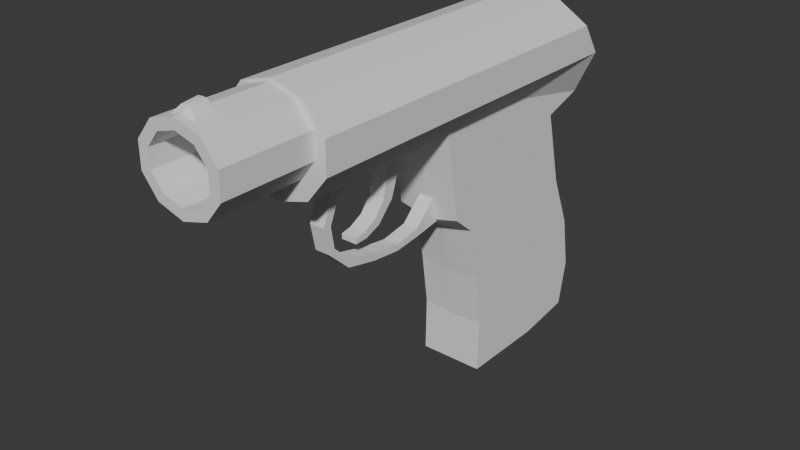 # Source: blend.blend  (saved by Blender 4.3.34; exported with 4.5.12 LTS)
import bpy
from mathutils import Matrix  # noqa: F401  (used for matrix-valued properties, if any)

bpy.ops.wm.read_factory_settings(use_empty=True)
scene = bpy.context.scene
scene.name = 'Scene'

# ---- collections
col_collection = bpy.data.collections.new('Collection'); scene.collection.children.link(col_collection)

# ---- world
world_world = bpy.data.worlds.new('World'); scene.world = world_world
world_world.use_nodes = True; world_world.node_tree.nodes.clear()
_N = world_world.node_tree.nodes; _L = world_world.node_tree.links
n0 = _N.new('ShaderNodeOutputWorld'); n0.name = 'World Output'; n0.location = (300, 300)
n1 = _N.new('ShaderNodeBackground'); n1.name = 'Background'; n1.location = (10, 300)
n1.inputs[0].default_value = (0.05088, 0.05088, 0.05088, 1.0)
_L.new(n1.outputs[0], n0.inputs[0])
n0.is_active_output = True
world_world.color = (0.05088, 0.05088, 0.05088)
world_world.sun_shadow_jitter_overblur = 0.0

# ---- meshes
me_cylinder = bpy.data.meshes.new('Cylinder')
me_cylinder.from_pydata([(0.0, 1.0, -0.8122), (-0.465, 0.7916, 0.6), (0.5878, 0.809, -0.8359), (-0.7525, 0.396, 0.6), (0.9511, 0.309, -0.9136), (-0.7525, -0.09296, 0.6), (0.9511, -0.309, -1.0), (-0.465, -0.4885, 0.6), (0.5878, -1.177, -1.0), (1.245e-09, -0.6396, 0.6), (0.465, -0.4885, 0.6), (-0.5878, -1.177, -1.0), (0.7525, -0.09296, 0.6), (-0.9511, -0.309, -1.0), (0.7525, 0.396, 0.6), (-0.9511, 0.309, -0.9136), (0.465, 0.7916, 0.6), (-0.5878, 0.809, -0.8359), (1.245e-09, 0.9427, 0.6), (0.0, 1.0, -0.6), (0.0, 1.0, -0.1331), (0.0, 1.0, 0.2), (0.0, 1.0, 0.6), (0.5878, 0.809, 0.6), (0.5878, 0.809, 0.2), (0.5878, 0.809, -0.1331), (0.5878, 0.809, -0.6), (0.9511, 0.309, 0.6), (0.9511, 0.309, 0.2), (0.9511, 0.309, -0.1331), (0.9511, 0.309, -0.6), (0.9511, -0.309, 0.6), (0.9511, -0.309, 0.2), (0.9511, -0.309, -0.1331), (0.9511, -0.309, -0.6), (0.5878, -0.809, 0.6), (0.5878, -0.809, 0.2), (0.5878, -0.809, -0.1331), (0.5878, -0.809, -0.6), (0.0, -1.0, 0.6), (0.0, -1.0, 0.2), (0.0, -1.0, -0.1331), (-0.5878, -0.809, 0.6), (-0.5878, -0.809, 0.2), (-0.5878, -0.809, -0.1331), (-0.5878, -0.809, -0.6), (-0.9511, -0.309, 0.6), (-0.9511, -0.309, 0.2), (-0.9511, -0.309, -0.1331), (-0.9511, -0.309, -0.6), (-0.9511, 0.309, 0.6), (-0.9511, 0.309, 0.2), (-0.9511, 0.309, -0.1331), (-0.9511, 0.309, -0.6), (-0.5878, 0.809, 0.6), (-0.5878, 0.809, 0.2), (-0.5878, 0.809, -0.1331), (-0.5878, 0.809, -0.6), (-0.465, 0.7916, 0.9886), (-0.7525, 0.396, 0.9886), (-0.7525, -0.09296, 0.9886), (-0.465, -0.4885, 0.9886), (1.245e-09, -0.6396, 0.9886), (0.465, -0.4885, 0.9886), (0.7525, -0.09296, 0.9886), (0.7525, 0.396, 0.9886), (0.465, 0.7916, 0.9886), (1.245e-09, 0.9427, 0.9886), (0.5878, -6.022, -1.0), (-0.5878, -6.022, -1.0), (0.5878, -6.193, -0.3684), (0.5878, -6.193, -0.7533), (0.0, -6.193, -0.3684), (-0.5878, -6.193, -0.3684), (-0.5878, -6.193, -0.7533), (0.0, -0.309, -1.0), (0.0, -1.177, -1.0), (0.0, 0.309, -0.9136), (0.0, 0.809, -0.8359), (0.0, -6.022, -1.0), (-0.01275, -6.022, -1.0), (-0.006374, -6.193, -0.7534), (-0.5878, -1.441, -0.8251), (-0.5878, -2.963, -0.905), (-0.5878, -4.04, -1.0), (-0.5878, -5.116, -1.039), (-0.5878, -5.116, -0.7058), (-0.5878, -4.04, -0.6626), (-0.5878, -2.963, -0.6345), (-0.5878, -1.664, -0.6), (0.5878, -2.593, -0.2), (0.5878, -2.963, -0.2928), (0.5878, -4.04, -0.3403), (0.5878, -5.116, -0.3727), (0.5878, -5.116, -0.7058), (0.5878, -4.04, -0.6626), (0.5878, -2.963, -0.6345), (0.5878, -1.664, -0.6), (-0.5878, -5.116, -0.3727), (-0.5878, -4.04, -0.3403), (-0.5878, -2.963, -0.2928), (-0.5878, -2.593, -0.2), (0.5878, -5.116, -1.039), (0.5878, -4.04, -1.0), (0.5878, -2.963, -0.905), (0.5878, -1.441, -0.8251), (0.0, -2.746, -0.2), (0.0, -3.077, -0.2928), (0.0, -4.116, -0.3403), (0.0, -5.155, -0.3727), (0.0, -1.441, -0.8251), (0.0, -2.963, -0.905), (0.0, -4.04, -1.0), (0.0, -5.116, -1.039), (-0.1389, -2.856, -0.08839), (-0.1389, -2.694, -0.08839), (-0.1392, -2.756, -0.2178), (-0.1392, -2.198, -0.1966), (0.1389, -2.856, -0.08839), (0.1389, -2.694, -0.08839), (0.1392, -2.756, -0.2178), (0.1392, -2.198, -0.1966), (-0.1389, -2.92, 0.02925), (-0.1389, -2.792, 0.02925), (0.1389, -2.92, 0.02925), (0.1389, -2.792, 0.02925), (-0.1389, -2.855, 0.1607), (-0.1389, -2.71, 0.1539), (0.1389, -2.855, 0.1607), (0.1389, -2.71, 0.1539), (-0.1389, -2.713, 0.3006), (-0.1389, -2.555, 0.293), (0.1389, -2.713, 0.3006), (0.1389, -2.555, 0.293), (0.1389, -1.777, 0.3878), (0.1389, -1.761, 0.4214), (-0.1389, -1.777, 0.3878), (-0.1389, -1.761, 0.4214), (-0.1389, -2.286, 0.3987), (-0.1389, -2.217, 0.3719), (0.1389, -2.286, 0.3987), (0.1389, -2.217, 0.3719), (-0.1389, -1.761, 0.4214), (-0.1389, -1.777, 0.3878), (0.1389, -1.761, 0.4214), (0.1389, -1.777, 0.3878), (0.1389, -1.285, 0.3425), (0.1389, -1.245, 0.3823), (-0.1389, -1.285, 0.3425), (-0.1389, -1.245, 0.3823), (-0.1389, -0.897, 0.4174), (-0.1389, -0.9422, 0.1912), (0.1389, -0.897, 0.4174), (0.1389, -0.9422, 0.1912), (-0.1389, -0.897, 0.4174), (-0.1389, -0.9422, 0.1912), (0.1389, -0.897, 0.4174), (0.1389, -0.9422, 0.1912), (-0.1452, -1.348, 0.08963), (-0.1452, -0.86, 0.0899), (-0.1452, -1.4, -0.01966), (-0.1452, -0.9615, -0.1298), (0.1452, -1.348, 0.08963), (0.1452, -0.86, 0.0899), (0.1452, -1.4, -0.01966), (0.1452, -0.9615, -0.1298), (-0.1452, -1.428, 0.03209), (-0.1452, -0.9108, -0.01997), (0.1452, -1.428, 0.03209), (0.1452, -0.9108, -0.01997), (-0.1452, -1.766, 0.1074), (0.1452, -1.766, 0.1074), (-0.1452, -1.837, 0.06263), (0.1452, -1.837, 0.06263), (-0.1452, -2.057, 0.155), (0.1452, -2.057, 0.155), (-0.1452, -2.203, 0.1351), (0.1452, -2.203, 0.1351), (-0.1452, -2.204, 0.215), (0.1452, -2.204, 0.215), (-0.1452, -2.331, 0.205), (0.1452, -2.331, 0.205), (-0.1452, -2.244, 0.2604), (0.1452, -2.244, 0.2604), (-0.1452, -2.345, 0.2608), (0.1452, -2.345, 0.2608), (-0.3467, 0.6287, 0.9886), (-0.561, 0.3338, 0.9886), (-0.561, -0.03074, 0.9886), (-0.3467, -0.3257, 0.9886), (-2.833e-09, -0.4383, 0.9886), (0.3467, -0.3257, 0.9886), (0.561, -0.03074, 0.9886), (0.561, 0.3338, 0.9886), (0.3467, 0.6287, 0.9886), (-2.833e-09, 0.7414, 0.9886), (-0.3467, 0.6287, 0.6561), (-0.561, 0.3338, 0.6561), (-0.561, -0.03074, 0.6561), (-0.3467, -0.3257, 0.6561), (-2.833e-09, -0.4383, 0.6561), (0.3467, -0.3257, 0.6561), (0.561, -0.03074, 0.6561), (0.561, 0.3338, 0.6561), (0.3467, 0.6287, 0.6561), (-2.833e-09, 0.7414, 0.6561), (-0.7525, 0.396, 0.8735), (-0.465, 0.7916, 0.8735), (1.245e-09, 0.9427, 0.8735), (0.465, 0.7916, 0.8735), (-0.7525, -0.09296, 0.8735), (0.7525, 0.396, 0.8735), (0.7525, -0.09296, 0.8735), (1.245e-09, -0.6396, 0.8735), (-0.465, -0.4885, 0.8735), (0.465, -0.4885, 0.8735), (0.2325, 0.8672, 0.9886), (-0.2325, 0.8672, 0.9886), (0.2325, 0.8672, 0.8735), (-0.2325, 0.8672, 0.8735), (-0.7525, 0.396, 0.9539), (-0.7525, -0.09296, 0.9539), (0.7525, 0.396, 0.9539), (1.245e-09, -0.6396, 0.9539), (-0.465, 0.7916, 0.9539), (1.245e-09, 0.9427, 0.9539), (0.465, 0.7916, 0.9539), (0.7525, -0.09296, 0.9539), (-0.465, -0.4885, 0.9539), (0.465, -0.4885, 0.9539), (0.2325, 0.8672, 0.9539), (-0.2325, 0.8672, 0.9539), (7.916e-10, 1.075, 0.8735), (0.09061, 1.066, 0.8735), (-0.09061, 1.066, 0.8735), (7.916e-10, 1.041, 0.9371), (0.09061, 1.032, 0.9371), (-0.09061, 1.032, 0.9371), (0.1579, 0.3211, -0.9998), (-0.1579, 0.3211, -0.9998), (0.1579, 0.5668, -0.978), (-0.1579, 0.5668, -0.978), (0.1579, 0.6686, -0.9255), (-0.1579, 0.6686, -0.9255), (0.1579, 0.5668, -0.873), (-0.1579, 0.5668, -0.873), (0.1579, 0.3211, -0.8513), (-0.1579, 0.3211, -0.8513), (0.1579, 0.07541, -0.873), (-0.1579, 0.07541, -0.873), (0.1579, -0.02636, -0.9255), (-0.1579, -0.02636, -0.9255), (0.1579, 0.07541, -0.978), (-0.1579, 0.07541, -0.978)], [], [(23, 22, 18, 16), (27, 23, 16, 14), (50, 46, 5, 3), (31, 27, 14, 12), (54, 50, 3, 1), (35, 31, 12, 10), (22, 54, 1, 18), (39, 35, 10, 9), (224, 220, 59, 58), (42, 39, 9, 7), (46, 42, 7, 5), (17, 57, 19, 0), (57, 56, 20, 19), (56, 55, 21, 20), (55, 54, 22, 21), (15, 53, 57, 17), (53, 52, 56, 57), (52, 51, 55, 56), (51, 50, 54, 55), (13, 49, 53, 15), (49, 48, 52, 53), (48, 47, 51, 52), (47, 46, 50, 51), (11, 45, 49, 13), (45, 44, 48, 49), (44, 43, 47, 48), (43, 42, 46, 47), (41, 40, 43, 44), (40, 39, 42, 43), (37, 36, 40, 41), (36, 35, 39, 40), (6, 34, 38, 8), (34, 33, 37, 38), (33, 32, 36, 37), (32, 31, 35, 36), (4, 30, 34, 6), (30, 29, 33, 34), (29, 28, 32, 33), (28, 27, 31, 32), (2, 26, 30, 4), (26, 25, 29, 30), (25, 24, 28, 29), (24, 23, 27, 28), (0, 19, 26, 2), (19, 20, 25, 26), (20, 21, 24, 25), (21, 22, 23, 24), (231, 224, 58, 217), (230, 225, 67, 216), (220, 221, 60, 59), (227, 222, 65, 64), (228, 223, 62, 61), (229, 227, 64, 63), (223, 229, 63, 62), (222, 226, 66, 65), (221, 228, 61, 60), (86, 85, 69, 74), (94, 93, 70, 71), (98, 86, 74, 73), (102, 94, 71, 68), (109, 72, 70, 93), (98, 73, 72, 109), (2, 78, 0), (78, 77, 15, 17), (77, 75, 13, 15), (75, 76, 11, 13), (113, 102, 68, 79), (85, 113, 79, 80, 69), (6, 8, 76, 75), (4, 6, 75, 77), (2, 4, 77, 78), (17, 0, 78), (68, 71, 81, 80, 79), (11, 76, 110, 82), (80, 81, 74, 69), (74, 81, 72, 73), (81, 71, 70, 72), (82, 110, 111, 83), (83, 111, 112, 84), (84, 112, 113, 85), (76, 8, 105, 110), (110, 105, 104, 111), (111, 104, 103, 112), (112, 103, 102, 113), (44, 101, 106, 41), (101, 100, 107, 106), (100, 99, 108, 107), (99, 98, 109, 108), (41, 106, 90, 37), (106, 107, 91, 90), (107, 108, 92, 91), (108, 109, 93, 92), (8, 38, 97, 105), (105, 97, 96, 104), (104, 96, 95, 103), (103, 95, 94, 102), (44, 45, 89, 101), (101, 89, 88, 100), (100, 88, 87, 99), (99, 87, 86, 98), (38, 37, 90, 97), (97, 90, 91, 96), (96, 91, 92, 95), (95, 92, 93, 94), (45, 11, 82, 89), (89, 82, 83, 88), (88, 83, 84, 87), (87, 84, 85, 86), (114, 115, 117, 116), (116, 117, 121, 120), (120, 121, 119, 118), (115, 114, 122, 123), (116, 120, 118, 114), (121, 117, 115, 119), (122, 124, 128, 126), (114, 118, 124, 122), (119, 115, 123, 125), (118, 119, 125, 124), (129, 127, 131, 133), (123, 122, 126, 127), (125, 123, 127, 129), (124, 125, 129, 128), (128, 129, 133, 132), (126, 128, 132, 130), (127, 126, 130, 131), (132, 133, 141, 140), (133, 131, 139, 141), (131, 130, 138, 139), (130, 132, 140, 138), (150, 152, 156, 154), (139, 138, 137, 136), (138, 140, 135, 137), (140, 141, 134, 135), (141, 139, 136, 134), (135, 134, 145, 144), (137, 135, 144, 142), (136, 137, 142, 143), (134, 136, 143, 145), (144, 145, 146, 147), (145, 143, 148, 146), (143, 142, 149, 148), (142, 144, 147, 149), (149, 147, 152, 150), (148, 149, 150, 151), (146, 148, 151, 153), (147, 146, 153, 152), (156, 157, 155, 154), (151, 150, 154, 155), (153, 151, 155, 157), (152, 153, 157, 156), (166, 167, 161, 160), (160, 161, 165, 164), (168, 169, 163, 162), (162, 163, 159, 158), (162, 158, 170, 171), (169, 167, 159, 163), (165, 161, 167, 169), (160, 164, 168, 166), (164, 165, 169, 168), (158, 159, 167, 166), (171, 170, 174, 175), (166, 168, 173, 172), (158, 166, 172, 170), (168, 162, 171, 173), (177, 175, 179, 181), (173, 171, 175, 177), (170, 172, 176, 174), (172, 173, 177, 176), (180, 181, 185, 184), (174, 176, 180, 178), (176, 177, 181, 180), (175, 174, 178, 179), (184, 185, 183, 182), (179, 178, 182, 183), (181, 179, 183, 185), (178, 180, 184, 182), (59, 60, 188, 187), (65, 66, 194, 193), (60, 61, 189, 188), (66, 216, 67, 195, 194), (63, 64, 192, 191), (58, 59, 187, 186), (64, 65, 193, 192), (61, 62, 190, 189), (67, 217, 58, 186, 195), (62, 63, 191, 190), (192, 193, 203, 202), (189, 190, 200, 199), (195, 186, 196, 205), (190, 191, 201, 200), (187, 188, 198, 197), (193, 194, 204, 203), (188, 189, 199, 198), (194, 195, 205, 204), (191, 192, 202, 201), (186, 187, 197, 196), (204, 205, 196, 197, 198, 199, 200, 201, 202, 203), (5, 7, 214, 210), (14, 16, 209, 211), (9, 10, 215, 213), (10, 12, 212, 215), (7, 9, 213, 214), (12, 14, 211, 212), (3, 5, 210, 206), (16, 18, 208, 218, 209), (18, 1, 207, 219, 208), (1, 3, 206, 207), (226, 230, 216, 66), (225, 231, 217, 67), (208, 219, 234, 232), (209, 218, 230, 226), (210, 214, 228, 221), (211, 209, 226, 222), (213, 215, 229, 223), (215, 212, 227, 229), (214, 213, 223, 228), (212, 211, 222, 227), (206, 210, 221, 220), (218, 208, 232, 233), (219, 207, 224, 231), (207, 206, 220, 224), (225, 230, 236, 235), (231, 225, 235, 237), (230, 218, 233, 236), (233, 232, 235, 236), (232, 234, 237, 235), (231, 237, 234, 219), (238, 239, 241, 240), (240, 241, 243, 242), (242, 243, 245, 244), (244, 245, 247, 246), (246, 247, 249, 248), (248, 249, 251, 250), (241, 239, 253, 251, 249, 247, 245, 243), (250, 251, 253, 252), (252, 253, 239, 238), (238, 240, 242, 244, 246, 248, 250, 252)])
_uv = me_cylinder.uv_layers.new(name='UVMap')
_uv.uv.foreach_set('vector', [0.9, 0.9, 1.0, 0.9, 1.0, 0.9, 0.9, 0.9, 0.8, 0.9, 0.9, 0.9, 0.9, 0.9, 0.8, 0.9, 0.2, 0.9, 0.3, 0.9, 0.3, 0.9, 0.2, 0.9, 0.7, 0.9, 0.8, 0.9, 0.8, 0.9, 0.7, 0.9, 0.1, 0.9, 0.2, 0.9, 0.2, 0.9, 0.1, 0.9, 0.6, 0.9, 0.7, 0.9, 0.7, 0.9, 0.6, 0.9, -7.451e-08, 0.9, 0.1, 0.9, 0.1, 0.9, -7.451e-08, 0.9, 0.5, 0.9, 0.6, 0.9, 0.6, 0.9, 0.5, 0.9, 0.1, 0.9, 0.2, 0.9, 0.2, 0.9, 0.1, 0.9, 0.4, 0.9, 0.5, 0.9, 0.5, 0.9, 0.4, 0.9, 0.3, 0.9, 0.4, 0.9, 0.4, 0.9, 0.3, 0.9, 0.1, 0.5, 0.1, 0.6, -7.451e-08, 0.6, -7.451e-08, 0.5, 0.1, 0.6, 0.1, 0.7, -7.451e-08, 0.7, -7.451e-08, 0.6, 0.1, 0.7, 0.1, 0.8, -7.451e-08, 0.8, -7.451e-08, 0.7, 0.1, 0.8, 0.1, 0.9, -7.451e-08, 0.9, -7.451e-08, 0.8, 0.2, 0.5, 0.2, 0.6, 0.1, 0.6, 0.1, 0.5, 0.2, 0.6, 0.2, 0.7, 0.1, 0.7, 0.1, 0.6, 0.2, 0.7, 0.2, 0.8, 0.1, 0.8, 0.1, 0.7, 0.2, 0.8, 0.2, 0.9, 0.1, 0.9, 0.1, 0.8, 0.3, 0.5, 0.3, 0.6, 0.2, 0.6, 0.2, 0.5, 0.3, 0.6, 0.3, 0.7, 0.2, 0.7, 0.2, 0.6, 0.3, 0.7, 0.3, 0.8, 0.2, 0.8, 0.2, 0.7, 0.3, 0.8, 0.3, 0.9, 0.2, 0.9, 0.2, 0.8, 0.4, 0.5, 0.4, 0.6, 0.3, 0.6, 0.3, 0.5, 0.4, 0.6, 0.4, 0.7, 0.3, 0.7, 0.3, 0.6, 0.4, 0.7, 0.4, 0.8, 0.3, 0.8, 0.3, 0.7, 0.4, 0.8, 0.4, 0.9, 0.3, 0.9, 0.3, 0.8, 0.5, 0.7, 0.5, 0.8, 0.4, 0.8, 0.4, 0.7, 0.5, 0.8, 0.5, 0.9, 0.4, 0.9, 0.4, 0.8, 0.6, 0.7, 0.6, 0.8, 0.5, 0.8, 0.5, 0.7, 0.6, 0.8, 0.6, 0.9, 0.5, 0.9, 0.5, 0.8, 0.7, 0.5, 0.7, 0.6, 0.6, 0.6, 0.6, 0.5, 0.7, 0.6, 0.7, 0.7, 0.6, 0.7, 0.6, 0.6, 0.7, 0.7, 0.7, 0.8, 0.6, 0.8, 0.6, 0.7, 0.7, 0.8, 0.7, 0.9, 0.6, 0.9, 0.6, 0.8, 0.8, 0.5, 0.8, 0.6, 0.7, 0.6, 0.7, 0.5, 0.8, 0.6, 0.8, 0.7, 0.7, 0.7, 0.7, 0.6, 0.8, 0.7, 0.8, 0.8, 0.7, 0.8, 0.7, 0.7, 0.8, 0.8, 0.8, 0.9, 0.7, 0.9, 0.7, 0.8, 0.9, 0.5, 0.9, 0.6, 0.8, 0.6, 0.8, 0.5, 0.9, 0.6, 0.9, 0.7, 0.8, 0.7, 0.8, 0.6, 0.9, 0.7, 0.9, 0.8, 0.8, 0.8, 0.8, 0.7, 0.9, 0.8, 0.9, 0.9, 0.8, 0.9, 0.8, 0.8, 1.0, 0.5, 1.0, 0.6, 0.9, 0.6, 0.9, 0.5, 1.0, 0.6, 1.0, 0.7, 0.9, 0.7, 0.9, 0.6, 1.0, 0.7, 1.0, 0.8, 0.9, 0.8, 0.9, 0.7, 1.0, 0.8, 1.0, 0.9, 0.9, 0.9, 0.9, 0.8, 0.05, 0.9, 0.1, 0.9, 0.1, 0.9, 0.05, 0.9, 0.95, 0.9, 1.0, 0.9, 1.0, 0.9, 0.95, 0.9, 0.2, 0.9, 0.3, 0.9, 0.3, 0.9, 0.2, 0.9, 0.7, 0.9, 0.8, 0.9, 0.8, 0.9, 0.7, 0.9, 0.4, 0.9, 0.5, 0.9, 0.5, 0.9, 0.4, 0.9, 0.6, 0.9, 0.7, 0.9, 0.7, 0.9, 0.6, 0.9, 0.5, 0.9, 0.6, 0.9, 0.6, 0.9, 0.5, 0.9, 0.8, 0.9, 0.9, 0.9, 0.9, 0.9, 0.8, 0.9, 0.3, 0.9, 0.4, 0.9, 0.4, 0.9, 0.3, 0.9, 0.4, 0.6, 0.4, 0.5, 0.4, 0.5, 0.4, 0.6, 0.6, 0.6, 0.6, 0.7, 0.6, 0.7, 0.6, 0.6, 0.4, 0.7, 0.4, 0.6, 0.4, 0.6, 0.4, 0.7, 0.6, 0.5, 0.6, 0.6, 0.6, 0.6, 0.6, 0.5, 0.1, 0.14, 0.0, 0.0, 0.6, 0.7, 0.6, 0.7, 0.4, 0.7, 0.4, 0.7, 0.0, 0.0, 0.1, 0.14, 0.9, 0.5, 0.5, 0.5, 1.0, 0.5, 0.5, 0.5, 0.5, 0.5, 0.2, 0.5, 0.1, 0.5, 0.5, 0.5, 0.5, 0.5, 0.3, 0.5, 0.2, 0.5, 0.5, 0.5, 0.5, 0.5, 0.4, 0.5, 0.3, 0.5, 0.5, 0.5, 0.6, 0.5, 0.6, 0.5, 0.5, 0.5, 0.4, 0.5, 0.5, 0.5, 0.5, 0.5, 0.4978, 0.5, 0.4, 0.5, 0.7, 0.5, 0.6, 0.5, 0.5, 0.5, 0.5, 0.5, 0.8, 0.5, 0.7, 0.5, 0.5, 0.5, 0.5, 0.5, 0.9, 0.5, 0.8, 0.5, 0.5, 0.5, 0.5, 0.5, 0.1, 0.5, 1.0, 0.5, 0.5, 0.5, 0.6, 0.5, 0.6, 0.6, 0.249, 0.2501, 0.4978, 0.5, 0.5, 0.5, 0.4, 0.5, 0.5, 0.5, 0.5, 0.5, 0.4, 0.5, 0.4978, 0.5, 0.249, 0.2501, 0.4, 0.6, 0.4, 0.5, 0.4, 0.6, 0.249, 0.2501, 0.0, 0.0, 0.4, 0.7, 0.249, 0.2501, 0.6, 0.6, 0.6, 0.7, 0.0, 0.0, 0.4, 0.5, 0.5, 0.5, 0.5, 0.5, 0.4, 0.5, 0.4, 0.5, 0.5, 0.5, 0.5, 0.5, 0.4, 0.5, 0.4, 0.5, 0.5, 0.5, 0.5, 0.5, 0.4, 0.5, 0.5, 0.5, 0.6, 0.5, 0.6, 0.5, 0.5, 0.5, 0.5, 0.5, 0.6, 0.5, 0.6, 0.5, 0.5, 0.5, 0.5, 0.5, 0.6, 0.5, 0.6, 0.5, 0.5, 0.5, 0.5, 0.5, 0.6, 0.5, 0.6, 0.5, 0.5, 0.5, 0.4, 0.7, 0.4, 0.7, 0.4, 0.56, 0.5, 0.7, 0.4, 0.7, 0.4, 0.7, 0.3, 0.42, 0.4, 0.56, 0.4, 0.7, 0.4, 0.7, 0.2, 0.28, 0.3, 0.42, 0.4, 0.7, 0.4, 0.7, 0.1, 0.14, 0.2, 0.28, 0.5, 0.7, 0.4, 0.56, 0.6, 0.7, 0.6, 0.7, 0.4, 0.56, 0.3, 0.42, 0.6, 0.7, 0.6, 0.7, 0.3, 0.42, 0.2, 0.28, 0.6, 0.7, 0.6, 0.7, 0.2, 0.28, 0.1, 0.14, 0.6, 0.7, 0.6, 0.7, 0.6, 0.5, 0.6, 0.6, 0.6, 0.6, 0.6, 0.5, 0.6, 0.5, 0.6, 0.6, 0.6, 0.6, 0.6, 0.5, 0.6, 0.5, 0.6, 0.6, 0.6, 0.6, 0.6, 0.5, 0.6, 0.5, 0.6, 0.6, 0.6, 0.6, 0.6, 0.5, 0.4, 0.7, 0.4, 0.6, 0.4, 0.6, 0.4, 0.7, 0.4, 0.7, 0.4, 0.6, 0.4, 0.6, 0.4, 0.7, 0.4, 0.7, 0.4, 0.6, 0.4, 0.6, 0.4, 0.7, 0.4, 0.7, 0.4, 0.6, 0.4, 0.6, 0.4, 0.7, 0.6, 0.6, 0.6, 0.7, 0.6, 0.7, 0.6, 0.6, 0.6, 0.6, 0.6, 0.7, 0.6, 0.7, 0.6, 0.6, 0.6, 0.6, 0.6, 0.7, 0.6, 0.7, 0.6, 0.6, 0.6, 0.6, 0.6, 0.7, 0.6, 0.7, 0.6, 0.6, 0.4, 0.6, 0.4, 0.5, 0.4, 0.5, 0.4, 0.6, 0.4, 0.6, 0.4, 0.5, 0.4, 0.5, 0.4, 0.6, 0.4, 0.6, 0.4, 0.5, 0.4, 0.5, 0.4, 0.6, 0.4, 0.6, 0.4, 0.5, 0.4, 0.5, 0.4, 0.6, 0.375, 0.0, 0.625, 0.0, 0.625, 0.25, 0.375, 0.25, 0.375, 0.25, 0.625, 0.25, 0.625, 0.5, 0.375, 0.5, 0.375, 0.5, 0.625, 0.5, 0.625, 0.75, 0.375, 0.75, 0.625, 0.0, 0.375, 0.0, 0.375, 0.0, 0.625, 0.0, 0.125, 0.5, 0.375, 0.5, 0.375, 0.75, 0.125, 0.75, 0.625, 0.5, 0.875, 0.5, 0.875, 0.75, 0.625, 0.75, 0.125, 0.75, 0.375, 0.75, 0.375, 0.75, 0.125, 0.75, 0.125, 0.75, 0.375, 0.75, 0.375, 0.75, 0.125, 0.75, 0.625, 0.75, 0.875, 0.75, 0.875, 0.75, 0.625, 0.75, 0.375, 0.75, 0.625, 0.75, 0.625, 0.75, 0.375, 0.75, 0.625, 0.75, 0.875, 0.75, 0.875, 0.75, 0.625, 0.75, 0.625, 0.0, 0.375, 0.0, 0.375, 0.0, 0.625, 0.0, 0.625, 0.75, 0.875, 0.75, 0.875, 0.75, 0.625, 0.75, 0.375, 0.75, 0.625, 0.75, 0.625, 0.75, 0.375, 0.75, 0.375, 0.75, 0.625, 0.75, 0.625, 0.75, 0.375, 0.75, 0.125, 0.75, 0.375, 0.75, 0.375, 0.75, 0.125, 0.75, 0.625, 0.0, 0.375, 0.0, 0.375, 0.0, 0.625, 0.0, 0.375, 0.75, 0.625, 0.75, 0.625, 0.75, 0.375, 0.75, 0.625, 0.75, 0.875, 0.75, 0.875, 0.75, 0.625, 0.75, 0.625, 0.0, 0.375, 0.0, 0.375, 0.0, 0.625, 0.0, 0.125, 0.75, 0.375, 0.75, 0.375, 0.75, 0.125, 0.75, 0.125, 0.75, 0.375, 0.75, 0.375, 0.75, 0.125, 0.75, 0.625, 0.0, 0.375, 0.0, 0.375, 0.0, 0.625, 0.0, 0.125, 0.75, 0.375, 0.75, 0.375, 0.75, 0.125, 0.75, 0.375, 0.75, 0.625, 0.75, 0.625, 0.75, 0.375, 0.75, 0.625, 0.75, 0.875, 0.75, 0.875, 0.75, 0.625, 0.75, 0.375, 0.75, 0.625, 0.75, 0.625, 0.75, 0.375, 0.75, 0.125, 0.75, 0.375, 0.75, 0.375, 0.75, 0.125, 0.75, 0.625, 0.0, 0.375, 0.0, 0.375, 0.0, 0.625, 0.0, 0.625, 0.75, 0.875, 0.75, 0.875, 0.75, 0.625, 0.75, 0.375, 0.75, 0.625, 0.75, 0.625, 0.75, 0.375, 0.75, 0.625, 0.75, 0.875, 0.75, 0.875, 0.75, 0.625, 0.75, 0.625, 0.0, 0.375, 0.0, 0.375, 0.0, 0.625, 0.0, 0.125, 0.75, 0.375, 0.75, 0.375, 0.75, 0.125, 0.75, 0.125, 0.75, 0.375, 0.75, 0.375, 0.75, 0.125, 0.75, 0.625, 0.0, 0.375, 0.0, 0.375, 0.0, 0.625, 0.0, 0.625, 0.75, 0.875, 0.75, 0.875, 0.75, 0.625, 0.75, 0.375, 0.75, 0.625, 0.75, 0.625, 0.75, 0.375, 0.75, 0.375, 0.75, 0.625, 0.75, 0.625, 1.0, 0.375, 1.0, 0.625, 0.0, 0.375, 0.0, 0.375, 0.0, 0.625, 0.0, 0.625, 0.75, 0.875, 0.75, 0.875, 0.75, 0.625, 0.75, 0.375, 0.75, 0.625, 0.75, 0.625, 0.75, 0.375, 0.75, 0.375, 0.125, 0.625, 0.125, 0.625, 0.25, 0.375, 0.25, 0.375, 0.25, 0.625, 0.25, 0.625, 0.5, 0.375, 0.5, 0.375, 0.625, 0.625, 0.625, 0.625, 0.75, 0.375, 0.75, 0.375, 0.75, 0.625, 0.75, 0.625, 1.0, 0.375, 1.0, 0.375, 0.75, 0.375, 1.0, 0.375, 1.0, 0.375, 0.75, 0.625, 0.625, 0.875, 0.625, 0.875, 0.75, 0.625, 0.75, 0.625, 0.5, 0.875, 0.5, 0.875, 0.625, 0.625, 0.625, 0.125, 0.5, 0.375, 0.5, 0.375, 0.625, 0.125, 0.625, 0.375, 0.5, 0.625, 0.5, 0.625, 0.625, 0.375, 0.625, 0.375, 0.0, 0.625, 0.0, 0.625, 0.125, 0.375, 0.125, 0.375, 0.75, 0.375, 1.0, 0.375, 1.0, 0.375, 0.75, 0.125, 0.625, 0.375, 0.625, 0.375, 0.625, 0.125, 0.625, 0.375, 0.0, 0.375, 0.125, 0.375, 0.125, 0.375, 0.0, 0.375, 0.625, 0.375, 0.75, 0.375, 0.75, 0.375, 0.625, 0.375, 0.625, 0.375, 0.75, 0.375, 0.75, 0.375, 0.625, 0.375, 0.625, 0.375, 0.75, 0.375, 0.75, 0.375, 0.625, 0.375, 0.0, 0.375, 0.125, 0.375, 0.125, 0.375, 0.0, 0.125, 0.625, 0.375, 0.625, 0.375, 0.625, 0.125, 0.625, 0.125, 0.625, 0.375, 0.625, 0.375, 0.625, 0.125, 0.625, 0.375, 0.0, 0.375, 0.125, 0.375, 0.125, 0.375, 0.0, 0.125, 0.625, 0.375, 0.625, 0.375, 0.625, 0.125, 0.625, 0.375, 0.75, 0.375, 1.0, 0.375, 1.0, 0.375, 0.75, 0.125, 0.625, 0.375, 0.625, 0.375, 0.75, 0.125, 0.75, 0.375, 0.75, 0.375, 1.0, 0.375, 1.0, 0.375, 0.75, 0.375, 0.625, 0.375, 0.75, 0.375, 0.75, 0.375, 0.625, 0.375, 0.0, 0.375, 0.125, 0.375, 0.125, 0.375, 0.0, 0.2, 0.9, 0.3, 0.9, 0.3, 0.9, 0.2, 0.9, 0.8, 0.9, 0.9, 0.9, 0.9, 0.9, 0.8, 0.9, 0.3, 0.9, 0.4, 0.9, 0.4, 0.9, 0.3, 0.9, 0.9, 0.9, 0.95, 0.9, 1.0, 0.9, 1.0, 0.9, 0.9, 0.9, 0.6, 0.9, 0.7, 0.9, 0.7, 0.9, 0.6, 0.9, 0.1, 0.9, 0.2, 0.9, 0.2, 0.9, 0.1, 0.9, 0.7, 0.9, 0.8, 0.9, 0.8, 0.9, 0.7, 0.9, 0.4, 0.9, 0.5, 0.9, 0.5, 0.9, 0.4, 0.9, -7.451e-08, 0.9, 0.05, 0.9, 0.1, 0.9, 0.1, 0.9, -7.451e-08, 0.9, 0.5, 0.9, 0.6, 0.9, 0.6, 0.9, 0.5, 0.9, 0.7, 0.9, 0.8, 0.9, 0.8, 0.9, 0.7, 0.9, 0.4, 0.9, 0.5, 0.9, 0.5, 0.9, 0.4, 0.9, -7.451e-08, 0.9, 0.1, 0.9, 0.1, 0.9, -7.451e-08, 0.9, 0.5, 0.9, 0.6, 0.9, 0.6, 0.9, 0.5, 0.9, 0.2, 0.9, 0.3, 0.9, 0.3, 0.9, 0.2, 0.9, 0.8, 0.9, 0.9, 0.9, 0.9, 0.9, 0.8, 0.9, 0.3, 0.9, 0.4, 0.9, 0.4, 0.9, 0.3, 0.9, 0.9, 0.9, 1.0, 0.9, 1.0, 0.9, 0.9, 0.9, 0.6, 0.9, 0.7, 0.9, 0.7, 0.9, 0.6, 0.9, 0.1, 0.9, 0.2, 0.9, 0.2, 0.9, 0.1, 0.9, 0.9, 0.9, 1.0, 0.9, 0.1, 0.9, 0.2, 0.9, 0.3, 0.9, 0.4, 0.9, 0.5, 0.9, 0.6, 0.9, 0.7, 0.9, 0.8, 0.9, 0.3, 0.9, 0.4, 0.9, 0.4, 0.9, 0.3, 0.9, 0.8, 0.9, 0.9, 0.9, 0.9, 0.9, 0.8, 0.9, 0.5, 0.9, 0.6, 0.9, 0.6, 0.9, 0.5, 0.9, 0.6, 0.9, 0.7, 0.9, 0.7, 0.9, 0.6, 0.9, 0.4, 0.9, 0.5, 0.9, 0.5, 0.9, 0.4, 0.9, 0.7, 0.9, 0.8, 0.9, 0.8, 0.9, 0.7, 0.9, 0.2, 0.9, 0.3, 0.9, 0.3, 0.9, 0.2, 0.9, 0.9, 0.9, 1.0, 0.9, 1.0, 0.9, 0.95, 0.9, 0.9, 0.9, -7.451e-08, 0.9, 0.1, 0.9, 0.1, 0.9, 0.05, 0.9, -7.451e-08, 0.9, 0.1, 0.9, 0.2, 0.9, 0.2, 0.9, 0.1, 0.9, 0.9, 0.9, 0.95, 0.9, 0.95, 0.9, 0.9, 0.9, -7.451e-08, 0.9, 0.05, 0.9, 0.05, 0.9, -7.451e-08, 0.9, -7.451e-08, 0.9, 0.05, 0.9, 0.05, 0.9, -7.451e-08, 0.9, 0.9, 0.9, 0.95, 0.9, 0.95, 0.9, 0.9, 0.9, 0.3, 0.9, 0.4, 0.9, 0.4, 0.9, 0.3, 0.9, 0.8, 0.9, 0.9, 0.9, 0.9, 0.9, 0.8, 0.9, 0.5, 0.9, 0.6, 0.9, 0.6, 0.9, 0.5, 0.9, 0.6, 0.9, 0.7, 0.9, 0.7, 0.9, 0.6, 0.9, 0.4, 0.9, 0.5, 0.9, 0.5, 0.9, 0.4, 0.9, 0.7, 0.9, 0.8, 0.9, 0.8, 0.9, 0.7, 0.9, 0.2, 0.9, 0.3, 0.9, 0.3, 0.9, 0.2, 0.9, 0.95, 0.9, 1.0, 0.9, 1.0, 0.9, 0.95, 0.9, 0.05, 0.9, 0.1, 0.9, 0.1, 0.9, 0.05, 0.9, 0.1, 0.9, 0.2, 0.9, 0.2, 0.9, 0.1, 0.9, 1.0, 0.9, 0.95, 0.9, 0.95, 0.9, 1.0, 0.9, 0.05, 0.9, -7.451e-08, 0.9, -7.451e-08, 0.9, 0.05, 0.9, 0.95, 0.9, 0.95, 0.9, 0.95, 0.9, 0.95, 0.9, 0.95, 0.9, 1.0, 0.9, 1.0, 0.9, 0.95, 0.9, 1.0, 0.9, 0.05, 0.9, 0.05, 0.9, 1.0, 0.9, 0.05, 0.9, 0.05, 0.9, 0.05, 0.9, 0.05, 0.9, 1.0, 0.5, 1.0, 1.0, 0.875, 1.0, 0.875, 0.5, 0.875, 0.5, 0.875, 1.0, 0.75, 1.0, 0.75, 0.5, 0.75, 0.5, 0.75, 1.0, 0.625, 1.0, 0.625, 0.5, 0.625, 0.5, 0.625, 1.0, 0.5, 1.0, 0.5, 0.5, 0.5, 0.5, 0.5, 1.0, 0.375, 1.0, 0.375, 0.5, 0.375, 0.5, 0.375, 1.0, 0.25, 1.0, 0.25, 0.5, 0.4197, 0.4197, 0.25, 0.49, 0.08029, 0.4197, 0.01, 0.25, 0.08029, 0.08029, 0.25, 0.01, 0.4197, 0.08029, 0.49, 0.25, 0.25, 0.5, 0.25, 1.0, 0.125, 1.0, 0.125, 0.5, 0.125, 0.5, 0.125, 1.0, 0.0, 1.0, 0.0, 0.5, 0.75, 0.49, 0.9197, 0.4197, 0.99, 0.25, 0.9197, 0.08029, 0.75, 0.01, 0.5803, 0.08029, 0.51, 0.25, 0.5803, 0.4197])
me_cylinder.update()

# ---- objects
ob_cylinder = bpy.data.objects.new('Cylinder', me_cylinder)
ob_empty = bpy.data.objects.new('Empty', None)

# ---- transforms, parenting, visibility, modifiers, constraints
ob_cylinder.location = (0.0, 0.0, 1.129)
ob_cylinder.rotation_euler = (1.571, -0.0, 0.0)
ob_cylinder.scale = (0.5, 0.4512, 2.111)
ob_empty.location = (0.0, 0.0, 0.0)
ob_empty.rotation_euler = (1.571, -0.0, 1.571)
ob_empty.empty_display_type = 'IMAGE'
ob_empty.empty_display_size = 5.0

# ---- collection membership
col_collection.objects.link(ob_cylinder)
col_collection.objects.link(ob_empty)

# ---- scene / render settings (as saved in the file)
scene.frame_start = 1; scene.frame_end = 250; scene.frame_set(1)
scene.render.engine = 'BLENDER_EEVEE_NEXT'
bpy.context.view_layer.update()

# ---- added for rendering (the .blend has no active camera and no usable light): camera, sun
cam_auto = bpy.data.cameras.new('AutoCamera')
cam_auto.lens = 50.0
cam_auto.sensor_width = 36.0
cam_auto.clip_end = 1000.0
ob_auto_camera = bpy.data.objects.new('AutoCamera', cam_auto)
scene.collection.objects.link(ob_auto_camera)
ob_auto_camera.location = (5.06584, -6.02595, 4.02717)
ob_auto_camera.rotation_euler = (1.09748, -7.21219e-08, 0.694738)
scene.camera = ob_auto_camera
light_auto_sun = bpy.data.lights.new('AutoSun', 'SUN')
light_auto_sun.energy = 3.0
light_auto_sun.angle = 0.0523599
ob_auto_sun = bpy.data.objects.new('AutoSun', light_auto_sun)
scene.collection.objects.link(ob_auto_sun)
ob_auto_sun.rotation_euler = (0.872665, 0.174533, 0.523599)
bpy.context.view_layer.update()
